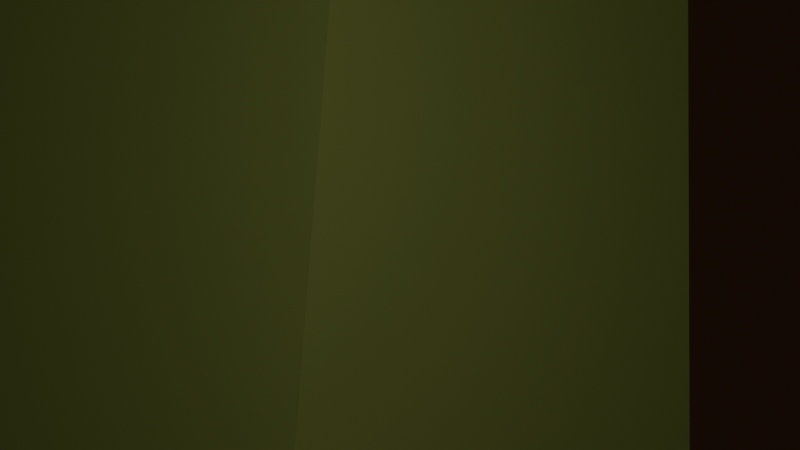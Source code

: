 # Source: tree.blend  (saved by Blender 4.3.34; exported with 4.5.12 LTS)
import bpy
from mathutils import Matrix  # noqa: F401  (used for matrix-valued properties, if any)

bpy.ops.wm.read_factory_settings(use_empty=True)
scene = bpy.context.scene
scene.name = 'Scene'

# ---- collections
col_collection = bpy.data.collections.new('Collection'); scene.collection.children.link(col_collection)

# ---- images (referenced by path relative to the original .blend; pixels are not part of the script)
import os
ASSET_DIR = os.environ.get("B2B_ASSET_DIR", "")  # directory of the original .blend (textures are referenced by path, not embedded)
HERE = os.path.dirname(os.path.abspath(__file__))  # packed textures are extracted next to this script under _unpacked/

def load_image(name, relpath, width, height, colorspace="sRGB"):
    """Load a texture the original file referenced (path relative to the .blend, or extracted next to this script)."""
    p = next((c for c in (os.path.join(HERE, relpath), os.path.join(ASSET_DIR, relpath)) if relpath and os.path.exists(c)), "")
    if p:
        img = bpy.data.images.load(p, check_existing=True)
        img.name = name
    else:  # same state as the original file: an image datablock whose file is absent (Cycles renders it pink)
        img = bpy.data.images.new(name, width, height)
        img.source = "FILE"
        img.filepath = "//" + (relpath or name)
    img.colorspace_settings.name = colorspace
    return img
img_tree_texture = load_image('tree_texture', '_unpacked/tree_texture.748a1850.png', 256, 256, 'sRGB')

# ---- materials (node trees are filled in below, after node groups)
mat_mat = bpy.data.materials.new('Mat')
mat_mat.use_backface_culling = True

# ---- material node trees
mat_mat.use_nodes = True; mat_mat.node_tree.nodes.clear()
_N = mat_mat.node_tree.nodes; _L = mat_mat.node_tree.links
n0 = _N.new('ShaderNodeBsdfPrincipled'); n0.name = 'プリンシプルBSDF'; n0.location = (10, 300)
n0.inputs[2].default_value = 1.0
n1 = _N.new('ShaderNodeOutputMaterial'); n1.name = 'マテリアル出力'; n1.location = (300, 300)
n2 = _N.new('ShaderNodeTexImage'); n2.name = '画像テクスチャ'; n2.location = (-440, 210)
n2.label = 'BASE COLOR'
n2.image = img_tree_texture
_L.new(n0.outputs[0], n1.inputs[0])
_L.new(n2.outputs[0], n0.inputs[0])
n1.is_active_output = True

# ---- world
world_world = bpy.data.worlds.new('World'); scene.world = world_world
world_world.use_nodes = True; world_world.node_tree.nodes.clear()
_N = world_world.node_tree.nodes; _L = world_world.node_tree.links
n0 = _N.new('ShaderNodeOutputWorld'); n0.name = 'World Output'; n0.location = (300, 300)
n1 = _N.new('ShaderNodeBackground'); n1.name = 'Background'; n1.location = (10, 300)
n1.inputs[0].default_value = (0.05088, 0.05088, 0.05088, 1.0)
_L.new(n1.outputs[0], n0.inputs[0])
n0.is_active_output = True
world_world.color = (0.05088, 0.05088, 0.05088)
world_world.sun_shadow_jitter_overblur = 0.0

# ---- cameras
cam_camera = bpy.data.cameras.new('Camera')
cam_camera.clip_end = 100.0
cam_camera.ortho_scale = 7.314

# ---- lights
light_light = bpy.data.lights.new('Light', 'POINT')
light_light.energy = 1000.0
light_light.shadow_soft_size = 0.1

# ---- meshes
me_tree01_1 = bpy.data.meshes.new('tree01_1')
me_tree01_1.from_pydata([(-36.1, 3.438, -11.11), (-34.92, 5.492, -10.2), (-36.1, 7.547, -11.11), (-38.02, 6.762, -12.58), (-38.02, 4.222, -12.58), (31.2, -26.09, 21.92), (28.89, -26.62, 22.83), (28.2, -28.89, 21.92), (30.08, -29.76, 20.45), (31.93, -28.02, 20.45), (-41.21, 60.96, 66.59), (13.17, 65.65, 72.5), (-32.07, 68.49, 23.29), (0.6745, 30.94, 100.1), (37.31, 22.34, 72.9), (18.03, 46.99, 23.6), (-32.33, 32.33, -8.71), (-68.97, 40.94, 18.33), (9.361, 1.992, 21.32), (-47.01, 7.284, 37.94), (-3.652, -6.244, 57.94), (26.09, -4.309, 88.68), (-7.339, -27.99, 79.04), (52.6, -12.28, 65.46), (-18.76, 5.407, 78.05), (-28.04, -14.58, 50.11), (10.63, -36.28, 43.94), (52.97, -17.73, 34.3), (9.846, -8.916, 21.86), (27.65, 21.15, 64.23), (42.49, 14.31, 32.41), (0.1237, 7.193, 45.07), (52.05, -25.06, 19.22), (22.72, -16.55, 35.11), (40.93, -50.92, 19.38), (28.0, 4.935, 16.54), (0.775, -5.357, 16.13), (8.177, -41.13, 18.65), (28.89, -62.78, -5.742), (56.09, -52.57, -5.341), (47.27, -21.66, -9.077), (33.64, -42.72, -24.13), (18.52, -15.3, -5.121), (4.302, -34.77, -9.142), (-30.67, -10.18, -1.791), (-10.66, 9.134, 6.772), (-45.91, 7.338, 3.384), (-1.119, -1.963, -12.77), (0.3914, 22.59, -12.92), (-27.83, 29.22, -2.069), (-56.66, 21.28, -15.19), (-58.23, -3.229, -15.04), (-33.4, -7.046, -25.86), (-47.96, 11.08, -34.3), (-18.06, 12.83, -26.42), (-28.57, 30.62, -26.34), (7.656, -1.718, -106.4), (2.212, 0.2506, -55.68), (-3.951, 2.253, -55.68), (-0.8202, 1.036, -106.4), (12.89, 5.492, -106.4), (6.02, 5.492, -55.68), (2.212, 10.73, -55.68), (10.84, -0.001075, 2.816), (13.35, -3.461, 2.816), (-3.951, 8.732, -55.68), (6.773, -1.323, 2.816), (6.773, -5.599, 2.816), (10.84, -6.92, 2.816), (-9.3, 13.38, 63.25), (-7.815, 11.13, 63.93), (-11.7, 12.52, 62.13), (-11.7, 9.735, 62.13), (-9.3, 8.875, 63.25), (6.255, 2.182, -22.23), (23.91, -18.27, -6.162), (24.64, -20.21, -7.634), (7.355, -0.7288, -24.45), (2.781, 1.376, -20.86), (21.6, -18.81, -5.252), (1.735, -2.033, -22.23), (20.91, -21.07, -6.162), (4.562, -3.334, -24.45), (22.79, -21.94, -7.634), (1.585, 2.402, -55.26), (-25.42, 3.438, -39.19), (-27.33, 4.222, -40.66), (-1.295, 3.583, -57.47), (3.364, 5.492, -53.89), (-24.23, 5.492, -38.28), (1.585, 8.582, -55.26), (-25.42, 7.547, -39.19), (-1.295, 7.402, -57.47), (-27.33, 6.762, -40.66), (-9.964, 11.13, 62.94), (7.656, 12.7, -106.4), (-0.8202, 9.948, -106.4)], [], [(1, 4, 0), (4, 2, 3), (2, 4, 1), (6, 9, 5), (9, 7, 8), (7, 9, 6), (10, 11, 12), (10, 13, 11), (13, 14, 11), (14, 15, 11), (15, 12, 11), (16, 12, 15), (17, 12, 16), (17, 10, 12), (14, 18, 15), (19, 20, 13), (20, 14, 13), (20, 18, 14), (20, 19, 18), (19, 16, 18), (19, 17, 16), (18, 16, 15), (10, 17, 19), (10, 19, 13), (21, 22, 23), (21, 24, 22), (24, 25, 22), (25, 26, 22), (26, 23, 22), (27, 23, 26), (28, 27, 26), (25, 28, 26), (29, 30, 31), (29, 31, 24), (31, 25, 24), (31, 28, 25), (31, 30, 28), (30, 27, 28), (30, 23, 27), (30, 29, 23), (21, 23, 29), (21, 29, 24), (32, 33, 34), (32, 35, 33), (35, 36, 33), (36, 37, 33), (37, 34, 33), (38, 34, 37), (39, 34, 38), (39, 32, 34), (40, 41, 42), (40, 42, 35), (42, 36, 35), (42, 43, 36), (42, 41, 43), (41, 38, 43), (41, 39, 38), (41, 40, 39), (32, 39, 40), (32, 40, 35), (36, 43, 37), (43, 38, 37), (44, 45, 46), (44, 47, 45), (47, 48, 45), (48, 49, 45), (49, 46, 45), (50, 46, 49), (51, 46, 50), (51, 44, 46), (52, 53, 54), (52, 54, 47), (54, 48, 47), (54, 55, 48), (54, 53, 55), (53, 50, 55), (53, 51, 50), (53, 52, 51), (44, 51, 52), (44, 52, 47), (48, 55, 49), (55, 50, 49), (58, 59, 56), (56, 57, 58), (57, 56, 60), (60, 61, 57), (64, 61, 62), (62, 63, 64), (66, 62, 65), (62, 66, 63), (67, 65, 58), (65, 67, 66), (67, 58, 57), (57, 68, 67), (68, 57, 61), (61, 64, 68), (70, 64, 63), (63, 69, 70), (71, 63, 66), (63, 71, 69), (72, 66, 67), (66, 72, 71), (72, 67, 68), (68, 73, 72), (73, 68, 64), (64, 70, 73), (76, 77, 74), (74, 75, 76), (79, 74, 78), (74, 79, 75), (81, 78, 80), (78, 81, 79), (83, 80, 82), (80, 83, 81), (83, 82, 77), (77, 76, 83), (9, 76, 75), (75, 5, 9), (6, 75, 79), (75, 6, 5), (7, 79, 81), (79, 7, 6), (7, 81, 83), (83, 8, 7), (8, 83, 76), (76, 9, 8), (86, 87, 84), (84, 85, 86), (89, 84, 88), (84, 89, 85), (91, 88, 90), (88, 91, 89), (93, 90, 92), (90, 93, 91), (93, 92, 87), (87, 86, 93), (4, 86, 85), (85, 0, 4), (0, 85, 89), (89, 1, 0), (1, 89, 91), (91, 2, 1), (3, 91, 93), (91, 3, 2), (4, 93, 86), (93, 4, 3), (69, 94, 70), (71, 94, 69), (72, 94, 71), (73, 94, 72), (70, 94, 73), (61, 60, 95), (95, 62, 61), (65, 95, 96), (95, 65, 62), (58, 96, 59), (96, 58, 65)])
_uv = me_tree01_1.uv_layers.new(name='UVMap')
_uv.uv.foreach_set('vector', [0.2582, 0.2703, 0.2561, 0.2663, 0.2547, 0.2688, 0.2561, 0.2663, 0.2616, 0.2688, 0.2603, 0.2663, 0.2616, 0.2688, 0.2561, 0.2663, 0.2582, 0.2703, 0.2043, 0.3258, 0.2019, 0.3218, 0.2052, 0.3243, 0.2019, 0.3218, 0.2004, 0.3243, 0.199, 0.3218, 0.2004, 0.3243, 0.2019, 0.3218, 0.2043, 0.3258, 0.3761, 0.7539, 0.3608, 0.7546, 0.39, 0.6747, 0.3761, 0.7539, 0.3022, 0.8044, 0.3608, 0.7546, 0.3022, 0.8044, 0.2745, 0.748, 0.3608, 0.7546, 0.2745, 0.748, 0.3311, 0.6645, 0.3608, 0.7546, 0.3311, 0.6645, 0.39, 0.6747, 0.3608, 0.7546, 0.3299, 0.6149, 0.39, 0.6747, 0.3311, 0.6645, 0.3576, 0.671, 0.39, 0.6747, 0.3299, 0.6149, 0.3576, 0.671, 0.3761, 0.7539, 0.39, 0.6747, 0.2745, 0.748, 0.2559, 0.6592, 0.3311, 0.6645, 0.2872, 0.7001, 0.263, 0.7278, 0.3022, 0.8044, 0.263, 0.7278, 0.2745, 0.748, 0.3022, 0.8044, 0.263, 0.7278, 0.2559, 0.6592, 0.2745, 0.748, 0.263, 0.7278, 0.2872, 0.7001, 0.2559, 0.6592, 0.2872, 0.7001, 0.3299, 0.6149, 0.2559, 0.6592, 0.2872, 0.7001, 0.3576, 0.671, 0.3299, 0.6149, 0.2559, 0.6592, 0.3299, 0.6149, 0.3311, 0.6645, 0.3761, 0.7539, 0.3576, 0.671, 0.2872, 0.7001, 0.3761, 0.7539, 0.2872, 0.7001, 0.3022, 0.8044, 0.6251, 0.8476, 0.5822, 0.8302, 0.6106, 0.8056, 0.6251, 0.8476, 0.6426, 0.8284, 0.5822, 0.8302, 0.6426, 0.8284, 0.6065, 0.7778, 0.5822, 0.8302, 0.6065, 0.7778, 0.5672, 0.7666, 0.5822, 0.8302, 0.5672, 0.7666, 0.6106, 0.8056, 0.5822, 0.8302, 0.6008, 0.7492, 0.6106, 0.8056, 0.5672, 0.7666, 0.6167, 0.7267, 0.6008, 0.7492, 0.5672, 0.7666, 0.6065, 0.7778, 0.6167, 0.7267, 0.5672, 0.7666, 0.6711, 0.8034, 0.6588, 0.7458, 0.6459, 0.7687, 0.6711, 0.8034, 0.6459, 0.7687, 0.6426, 0.8284, 0.6459, 0.7687, 0.6065, 0.7778, 0.6426, 0.8284, 0.6459, 0.7687, 0.6167, 0.7267, 0.6065, 0.7778, 0.6459, 0.7687, 0.6588, 0.7458, 0.6167, 0.7267, 0.6588, 0.7458, 0.6008, 0.7492, 0.6167, 0.7267, 0.6588, 0.7458, 0.6106, 0.8056, 0.6008, 0.7492, 0.6588, 0.7458, 0.6711, 0.8034, 0.6106, 0.8056, 0.6251, 0.8476, 0.6106, 0.8056, 0.6711, 0.8034, 0.6251, 0.8476, 0.6711, 0.8034, 0.6426, 0.8284, 0.2291, 0.6622, 0.2445, 0.6909, 0.1823, 0.6624, 0.2291, 0.6622, 0.2834, 0.6573, 0.2445, 0.6909, 0.2834, 0.6573, 0.2648, 0.6566, 0.2445, 0.6909, 0.2648, 0.6566, 0.2, 0.6611, 0.2445, 0.6909, 0.2, 0.6611, 0.1823, 0.6624, 0.2445, 0.6909, 0.1608, 0.617, 0.1823, 0.6624, 0.2, 0.6611, 0.1793, 0.6177, 0.1823, 0.6624, 0.1608, 0.617, 0.1793, 0.6177, 0.2291, 0.6622, 0.1823, 0.6624, 0.2353, 0.6109, 0.1971, 0.5837, 0.2468, 0.6181, 0.2353, 0.6109, 0.2468, 0.6181, 0.2834, 0.6573, 0.2468, 0.6181, 0.2648, 0.6566, 0.2834, 0.6573, 0.2468, 0.6181, 0.2115, 0.6108, 0.2648, 0.6566, 0.2468, 0.6181, 0.1971, 0.5837, 0.2115, 0.6108, 0.1971, 0.5837, 0.1608, 0.617, 0.2115, 0.6108, 0.1971, 0.5837, 0.1793, 0.6177, 0.1608, 0.617, 0.1971, 0.5837, 0.2353, 0.6109, 0.1793, 0.6177, 0.2291, 0.6622, 0.1793, 0.6177, 0.2353, 0.6109, 0.2291, 0.6622, 0.2353, 0.6109, 0.2834, 0.6573, 0.2648, 0.6566, 0.2115, 0.6108, 0.2, 0.6611, 0.2115, 0.6108, 0.1608, 0.617, 0.2, 0.6611, 0.6144, 0.6838, 0.6494, 0.6993, 0.6461, 0.6932, 0.6144, 0.6838, 0.6293, 0.664, 0.6494, 0.6993, 0.6293, 0.664, 0.6738, 0.6637, 0.6494, 0.6993, 0.6738, 0.6637, 0.6857, 0.6833, 0.6494, 0.6993, 0.6857, 0.6833, 0.6461, 0.6932, 0.6494, 0.6993, 0.6714, 0.6596, 0.6461, 0.6932, 0.6857, 0.6833, 0.627, 0.6599, 0.6461, 0.6932, 0.6714, 0.6596, 0.627, 0.6599, 0.6144, 0.6838, 0.6461, 0.6932, 0.6201, 0.6403, 0.6529, 0.625, 0.6561, 0.6393, 0.6201, 0.6403, 0.6561, 0.6393, 0.6293, 0.664, 0.6561, 0.6393, 0.6738, 0.6637, 0.6293, 0.664, 0.6561, 0.6393, 0.6883, 0.6394, 0.6738, 0.6637, 0.6561, 0.6393, 0.6529, 0.625, 0.6883, 0.6394, 0.6529, 0.625, 0.6714, 0.6596, 0.6883, 0.6394, 0.6529, 0.625, 0.627, 0.6599, 0.6714, 0.6596, 0.6529, 0.625, 0.6201, 0.6403, 0.627, 0.6599, 0.6144, 0.6838, 0.627, 0.6599, 0.6201, 0.6403, 0.6144, 0.6838, 0.6201, 0.6403, 0.6293, 0.664, 0.6738, 0.6637, 0.6883, 0.6394, 0.6857, 0.6833, 0.6883, 0.6394, 0.6714, 0.6596, 0.6857, 0.6833, 0.2527, 0.194, 0.2507, 0.1089, 0.2461, 0.1089, 0.2461, 0.1089, 0.2494, 0.194, 0.2527, 0.194, 0.2494, 0.194, 0.2461, 0.1089, 0.2582, 0.1089, 0.2582, 0.1089, 0.2582, 0.194, 0.2494, 0.194, 0.2432, 0.2922, 0.2582, 0.194, 0.267, 0.194, 0.267, 0.194, 0.249, 0.2922, 0.2432, 0.2922, 0.2467, 0.2922, 0.267, 0.194, 0.2636, 0.194, 0.267, 0.194, 0.2467, 0.2922, 0.249, 0.2922, 0.2396, 0.2922, 0.2636, 0.194, 0.2527, 0.194, 0.2636, 0.194, 0.2396, 0.2922, 0.2467, 0.2922, 0.2396, 0.2922, 0.2527, 0.194, 0.2494, 0.194, 0.2494, 0.194, 0.2373, 0.2922, 0.2396, 0.2922, 0.2373, 0.2922, 0.2494, 0.194, 0.2582, 0.194, 0.2582, 0.194, 0.2432, 0.2922, 0.2373, 0.2922, 0.2677, 0.3948, 0.2432, 0.2922, 0.249, 0.2922, 0.249, 0.2922, 0.2714, 0.3937, 0.2677, 0.3948, 0.27, 0.3918, 0.249, 0.2922, 0.2467, 0.2922, 0.249, 0.2922, 0.27, 0.3918, 0.2714, 0.3937, 0.2653, 0.3918, 0.2467, 0.2922, 0.2396, 0.2922, 0.2467, 0.2922, 0.2653, 0.3918, 0.27, 0.3918, 0.2653, 0.3918, 0.2396, 0.2922, 0.2373, 0.2922, 0.2373, 0.2922, 0.2639, 0.3937, 0.2653, 0.3918, 0.2639, 0.3937, 0.2373, 0.2922, 0.2432, 0.2922, 0.2432, 0.2922, 0.2677, 0.3948, 0.2639, 0.3937, 0.215, 0.2746, 0.2477, 0.2464, 0.2526, 0.2501, 0.2526, 0.2501, 0.2183, 0.2771, 0.215, 0.2746, 0.2174, 0.2787, 0.2526, 0.2501, 0.2513, 0.2524, 0.2526, 0.2501, 0.2174, 0.2787, 0.2183, 0.2771, 0.2136, 0.2771, 0.2513, 0.2524, 0.2456, 0.2501, 0.2513, 0.2524, 0.2136, 0.2771, 0.2174, 0.2787, 0.2121, 0.2746, 0.2456, 0.2501, 0.2434, 0.2464, 0.2456, 0.2501, 0.2121, 0.2746, 0.2136, 0.2771, 0.2121, 0.2746, 0.2434, 0.2464, 0.2477, 0.2464, 0.2477, 0.2464, 0.215, 0.2746, 0.2121, 0.2746, 0.2019, 0.3218, 0.215, 0.2746, 0.2183, 0.2771, 0.2183, 0.2771, 0.2052, 0.3243, 0.2019, 0.3218, 0.2043, 0.3258, 0.2183, 0.2771, 0.2174, 0.2787, 0.2183, 0.2771, 0.2043, 0.3258, 0.2052, 0.3243, 0.2004, 0.3243, 0.2174, 0.2787, 0.2136, 0.2771, 0.2174, 0.2787, 0.2004, 0.3243, 0.2043, 0.3258, 0.2004, 0.3243, 0.2136, 0.2771, 0.2121, 0.2746, 0.2121, 0.2746, 0.199, 0.3218, 0.2004, 0.3243, 0.199, 0.3218, 0.2121, 0.2746, 0.215, 0.2746, 0.215, 0.2746, 0.2019, 0.3218, 0.199, 0.3218, 0.2561, 0.2192, 0.255, 0.191, 0.253, 0.1947, 0.253, 0.1947, 0.2547, 0.2217, 0.2561, 0.2192, 0.2582, 0.2232, 0.253, 0.1947, 0.2582, 0.197, 0.253, 0.1947, 0.2582, 0.2232, 0.2547, 0.2217, 0.2616, 0.2217, 0.2582, 0.197, 0.2634, 0.1947, 0.2582, 0.197, 0.2616, 0.2217, 0.2582, 0.2232, 0.2603, 0.2192, 0.2634, 0.1947, 0.2614, 0.191, 0.2634, 0.1947, 0.2603, 0.2192, 0.2616, 0.2217, 0.2603, 0.2192, 0.2614, 0.191, 0.255, 0.191, 0.255, 0.191, 0.2561, 0.2192, 0.2603, 0.2192, 0.2561, 0.2663, 0.2561, 0.2192, 0.2547, 0.2217, 0.2547, 0.2217, 0.2547, 0.2688, 0.2561, 0.2663, 0.2547, 0.2688, 0.2547, 0.2217, 0.2582, 0.2232, 0.2582, 0.2232, 0.2582, 0.2703, 0.2547, 0.2688, 0.2582, 0.2703, 0.2582, 0.2232, 0.2616, 0.2217, 0.2616, 0.2217, 0.2616, 0.2688, 0.2582, 0.2703, 0.2603, 0.2663, 0.2616, 0.2217, 0.2603, 0.2192, 0.2616, 0.2217, 0.2603, 0.2663, 0.2616, 0.2688, 0.2561, 0.2663, 0.2603, 0.2192, 0.2561, 0.2192, 0.2603, 0.2192, 0.2561, 0.2663, 0.2603, 0.2663, 0.2714, 0.3937, 0.2677, 0.3932, 0.2677, 0.3948, 0.27, 0.3918, 0.2677, 0.3932, 0.2714, 0.3937, 0.2653, 0.3918, 0.2677, 0.3932, 0.27, 0.3918, 0.2639, 0.3937, 0.2677, 0.3932, 0.2653, 0.3918, 0.2677, 0.3948, 0.2677, 0.3932, 0.2639, 0.3937, 0.2582, 0.194, 0.2582, 0.1089, 0.2703, 0.1089, 0.2703, 0.1089, 0.267, 0.194, 0.2582, 0.194, 0.2636, 0.194, 0.2703, 0.1089, 0.2657, 0.1089, 0.2703, 0.1089, 0.2636, 0.194, 0.267, 0.194, 0.2527, 0.194, 0.2657, 0.1089, 0.2507, 0.1089, 0.2657, 0.1089, 0.2527, 0.194, 0.2636, 0.194])
me_tree01_1.materials.append(mat_mat)
me_tree01_1.update()

# ---- objects
ob_tree01 = bpy.data.objects.new('tree01', me_tree01_1)
ob_light = bpy.data.objects.new('Light', light_light)
ob_camera = bpy.data.objects.new('Camera', cam_camera)

# ---- transforms, parenting, visibility, modifiers, constraints
ob_tree01.location = (0.0, 0.0, 0.0)
ob_tree01.rotation_mode = 'QUATERNION'
ob_tree01.rotation_quaternion = (1.0, 0.0, 0.0, 0.0)
ob_light.location = (4.076, 1.005, 5.904)
ob_light.rotation_euler = (0.6503, 0.05522, 1.866)
ob_light.lock_rotations_4d = False
ob_light.empty_display_type = 'ARROWS'
ob_light.color = (0.0, 0.0, 0.0, 0.0)
ob_light.lineart.crease_threshold = 0.0
ob_camera.location = (7.359, -6.926, 4.958)
ob_camera.rotation_euler = (1.109, 0.0, 0.8149)
ob_camera.lock_rotations_4d = False
ob_camera.empty_display_type = 'ARROWS'
ob_camera.color = (0.0, 0.0, 0.0, 0.0)
ob_camera.display_type = 'WIRE'
ob_camera.lineart.crease_threshold = 0.0

# ---- collection membership
scene.collection.objects.link(ob_tree01)
col_collection.objects.link(ob_light)
col_collection.objects.link(ob_camera)

# ---- scene / render settings (as saved in the file)
scene.camera = ob_camera
scene.frame_start = 1; scene.frame_end = 250; scene.frame_set(1)
scene.render.engine = 'BLENDER_EEVEE_NEXT'
bpy.context.view_layer.update()
